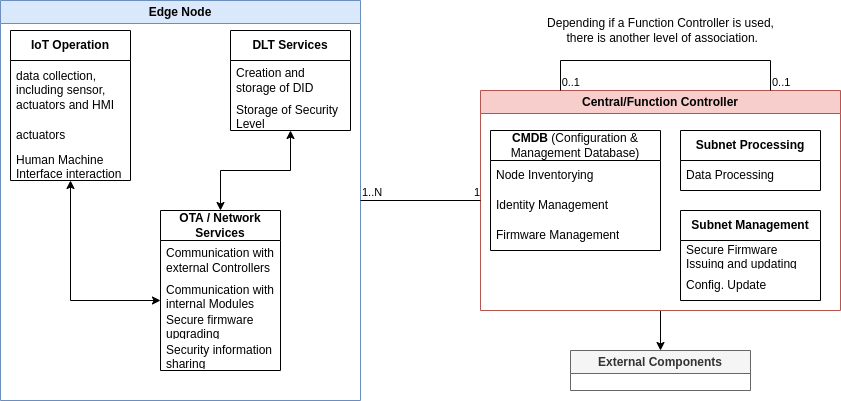

The diagram above was exported from draw.io. Its source (the exported page's mxGraphModel, read from the mxfile embedded in the PNG):
<mxGraphModel dx="1200" dy="1192" grid="1" gridSize="10" guides="1" tooltips="1" connect="1" arrows="1" fold="1" page="1" pageScale="1" pageWidth="1169" pageHeight="827" math="0" shadow="0">
  <root>
    <mxCell id="0" />
    <mxCell id="1" parent="0" />
    <mxCell id="BIdT5jMmVtFGGZCPCB4H-1" value="Edge Node" style="swimlane;whiteSpace=wrap;html=1;fillColor=#dae8fc;strokeColor=#6c8ebf;gradientColor=none;swimlaneFillColor=none;glass=0;" parent="1" vertex="1">
      <mxGeometry x="80" y="40" width="360" height="400" as="geometry" />
    </mxCell>
    <mxCell id="QzdPyty1t4-pSD8gQEf1-24" style="edgeStyle=orthogonalEdgeStyle;rounded=0;orthogonalLoop=1;jettySize=auto;html=1;endArrow=classic;endFill=1;startArrow=classic;startFill=1;" parent="BIdT5jMmVtFGGZCPCB4H-1" source="QzdPyty1t4-pSD8gQEf1-6" target="QzdPyty1t4-pSD8gQEf1-19" edge="1">
      <mxGeometry relative="1" as="geometry">
        <Array as="points">
          <mxPoint x="70" y="300" />
        </Array>
      </mxGeometry>
    </mxCell>
    <mxCell id="QzdPyty1t4-pSD8gQEf1-6" value="&lt;b&gt;IoT Operation&lt;/b&gt;&lt;br&gt;" style="swimlane;fontStyle=0;childLayout=stackLayout;horizontal=1;startSize=30;horizontalStack=0;resizeParent=1;resizeParentMax=0;resizeLast=0;collapsible=1;marginBottom=0;whiteSpace=wrap;html=1;" parent="BIdT5jMmVtFGGZCPCB4H-1" vertex="1">
      <mxGeometry x="10" y="30" width="120" height="150" as="geometry">
        <mxRectangle x="300" y="380" width="120" height="30" as="alternateBounds" />
      </mxGeometry>
    </mxCell>
    <mxCell id="QzdPyty1t4-pSD8gQEf1-7" value="data collection, including sensor, actuators and HMI" style="text;strokeColor=none;fillColor=none;align=left;verticalAlign=middle;spacingLeft=4;spacingRight=4;overflow=hidden;points=[[0,0.5],[1,0.5]];portConstraint=eastwest;rotatable=0;whiteSpace=wrap;html=1;" parent="QzdPyty1t4-pSD8gQEf1-6" vertex="1">
      <mxGeometry y="30" width="120" height="60" as="geometry" />
    </mxCell>
    <mxCell id="QzdPyty1t4-pSD8gQEf1-8" value="actuators&lt;br&gt;" style="text;strokeColor=none;fillColor=none;align=left;verticalAlign=middle;spacingLeft=4;spacingRight=4;overflow=hidden;points=[[0,0.5],[1,0.5]];portConstraint=eastwest;rotatable=0;whiteSpace=wrap;html=1;" parent="QzdPyty1t4-pSD8gQEf1-6" vertex="1">
      <mxGeometry y="90" width="120" height="30" as="geometry" />
    </mxCell>
    <mxCell id="QzdPyty1t4-pSD8gQEf1-9" value="Human Machine Interface interaction" style="text;strokeColor=none;fillColor=none;align=left;verticalAlign=middle;spacingLeft=4;spacingRight=4;overflow=hidden;points=[[0,0.5],[1,0.5]];portConstraint=eastwest;rotatable=0;whiteSpace=wrap;html=1;" parent="QzdPyty1t4-pSD8gQEf1-6" vertex="1">
      <mxGeometry y="120" width="120" height="30" as="geometry" />
    </mxCell>
    <mxCell id="QzdPyty1t4-pSD8gQEf1-19" value="&lt;b&gt;OTA / Network Services&lt;/b&gt;" style="swimlane;fontStyle=0;childLayout=stackLayout;horizontal=1;startSize=30;horizontalStack=0;resizeParent=1;resizeParentMax=0;resizeLast=0;collapsible=1;marginBottom=0;whiteSpace=wrap;html=1;" parent="BIdT5jMmVtFGGZCPCB4H-1" vertex="1">
      <mxGeometry x="160" y="210" width="120" height="160" as="geometry">
        <mxRectangle x="300" y="380" width="120" height="30" as="alternateBounds" />
      </mxGeometry>
    </mxCell>
    <mxCell id="QzdPyty1t4-pSD8gQEf1-20" value="Communication with external Controllers" style="text;strokeColor=none;fillColor=none;align=left;verticalAlign=middle;spacingLeft=4;spacingRight=4;overflow=hidden;points=[[0,0.5],[1,0.5]];portConstraint=eastwest;rotatable=0;whiteSpace=wrap;html=1;" parent="QzdPyty1t4-pSD8gQEf1-19" vertex="1">
      <mxGeometry y="30" width="120" height="40" as="geometry" />
    </mxCell>
    <mxCell id="QzdPyty1t4-pSD8gQEf1-21" value="Communication with internal Modules" style="text;strokeColor=none;fillColor=none;align=left;verticalAlign=middle;spacingLeft=4;spacingRight=4;overflow=hidden;points=[[0,0.5],[1,0.5]];portConstraint=eastwest;rotatable=0;whiteSpace=wrap;html=1;" parent="QzdPyty1t4-pSD8gQEf1-19" vertex="1">
      <mxGeometry y="70" width="120" height="30" as="geometry" />
    </mxCell>
    <mxCell id="QzdPyty1t4-pSD8gQEf1-25" value="Secure firmware upgrading" style="text;strokeColor=none;fillColor=none;align=left;verticalAlign=middle;spacingLeft=4;spacingRight=4;overflow=hidden;points=[[0,0.5],[1,0.5]];portConstraint=eastwest;rotatable=0;whiteSpace=wrap;html=1;" parent="QzdPyty1t4-pSD8gQEf1-19" vertex="1">
      <mxGeometry y="100" width="120" height="30" as="geometry" />
    </mxCell>
    <mxCell id="QzdPyty1t4-pSD8gQEf1-26" value="Security information sharing" style="text;strokeColor=none;fillColor=none;align=left;verticalAlign=middle;spacingLeft=4;spacingRight=4;overflow=hidden;points=[[0,0.5],[1,0.5]];portConstraint=eastwest;rotatable=0;whiteSpace=wrap;html=1;" parent="QzdPyty1t4-pSD8gQEf1-19" vertex="1">
      <mxGeometry y="130" width="120" height="30" as="geometry" />
    </mxCell>
    <mxCell id="QzdPyty1t4-pSD8gQEf1-23" style="edgeStyle=orthogonalEdgeStyle;rounded=0;orthogonalLoop=1;jettySize=auto;html=1;startArrow=classic;startFill=1;" parent="BIdT5jMmVtFGGZCPCB4H-1" source="QzdPyty1t4-pSD8gQEf1-10" target="QzdPyty1t4-pSD8gQEf1-19" edge="1">
      <mxGeometry relative="1" as="geometry" />
    </mxCell>
    <mxCell id="QzdPyty1t4-pSD8gQEf1-10" value="&lt;b&gt;DLT Services&lt;/b&gt;" style="swimlane;fontStyle=0;childLayout=stackLayout;horizontal=1;startSize=30;horizontalStack=0;resizeParent=1;resizeParentMax=0;resizeLast=0;collapsible=1;marginBottom=0;whiteSpace=wrap;html=1;" parent="BIdT5jMmVtFGGZCPCB4H-1" vertex="1">
      <mxGeometry x="230" y="30" width="120" height="100" as="geometry">
        <mxRectangle x="300" y="380" width="120" height="30" as="alternateBounds" />
      </mxGeometry>
    </mxCell>
    <mxCell id="QzdPyty1t4-pSD8gQEf1-11" value="Creation and storage of DID" style="text;strokeColor=none;fillColor=none;align=left;verticalAlign=middle;spacingLeft=4;spacingRight=4;overflow=hidden;points=[[0,0.5],[1,0.5]];portConstraint=eastwest;rotatable=0;whiteSpace=wrap;html=1;" parent="QzdPyty1t4-pSD8gQEf1-10" vertex="1">
      <mxGeometry y="30" width="120" height="40" as="geometry" />
    </mxCell>
    <mxCell id="QzdPyty1t4-pSD8gQEf1-12" value="Storage of Security Level" style="text;strokeColor=none;fillColor=none;align=left;verticalAlign=middle;spacingLeft=4;spacingRight=4;overflow=hidden;points=[[0,0.5],[1,0.5]];portConstraint=eastwest;rotatable=0;whiteSpace=wrap;html=1;" parent="QzdPyty1t4-pSD8gQEf1-10" vertex="1">
      <mxGeometry y="70" width="120" height="30" as="geometry" />
    </mxCell>
    <mxCell id="QzdPyty1t4-pSD8gQEf1-56" style="edgeStyle=orthogonalEdgeStyle;rounded=0;orthogonalLoop=1;jettySize=auto;html=1;" parent="1" source="QzdPyty1t4-pSD8gQEf1-2" target="QzdPyty1t4-pSD8gQEf1-45" edge="1">
      <mxGeometry relative="1" as="geometry" />
    </mxCell>
    <mxCell id="QzdPyty1t4-pSD8gQEf1-2" value="Central/Function Controller" style="swimlane;whiteSpace=wrap;html=1;fillColor=#f8cecc;strokeColor=#b85450;" parent="1" vertex="1">
      <mxGeometry x="560" y="130" width="360" height="220" as="geometry" />
    </mxCell>
    <mxCell id="QzdPyty1t4-pSD8gQEf1-27" value="&lt;b&gt;CMDB&lt;/b&gt;&amp;nbsp;(Configuration &amp;amp; Management Database)" style="swimlane;fontStyle=0;childLayout=stackLayout;horizontal=1;startSize=30;horizontalStack=0;resizeParent=1;resizeParentMax=0;resizeLast=0;collapsible=1;marginBottom=0;whiteSpace=wrap;html=1;" parent="QzdPyty1t4-pSD8gQEf1-2" vertex="1">
      <mxGeometry x="10" y="40" width="170" height="120" as="geometry" />
    </mxCell>
    <mxCell id="QzdPyty1t4-pSD8gQEf1-28" value="Node Inventorying" style="text;strokeColor=none;fillColor=none;align=left;verticalAlign=middle;spacingLeft=4;spacingRight=4;overflow=hidden;points=[[0,0.5],[1,0.5]];portConstraint=eastwest;rotatable=0;whiteSpace=wrap;html=1;" parent="QzdPyty1t4-pSD8gQEf1-27" vertex="1">
      <mxGeometry y="30" width="170" height="30" as="geometry" />
    </mxCell>
    <mxCell id="QzdPyty1t4-pSD8gQEf1-42" value="Identity Management" style="text;strokeColor=none;fillColor=none;align=left;verticalAlign=middle;spacingLeft=4;spacingRight=4;overflow=hidden;points=[[0,0.5],[1,0.5]];portConstraint=eastwest;rotatable=0;whiteSpace=wrap;html=1;" parent="QzdPyty1t4-pSD8gQEf1-27" vertex="1">
      <mxGeometry y="60" width="170" height="30" as="geometry" />
    </mxCell>
    <mxCell id="QzdPyty1t4-pSD8gQEf1-43" value="Firmware Management" style="text;strokeColor=none;fillColor=none;align=left;verticalAlign=middle;spacingLeft=4;spacingRight=4;overflow=hidden;points=[[0,0.5],[1,0.5]];portConstraint=eastwest;rotatable=0;whiteSpace=wrap;html=1;" parent="QzdPyty1t4-pSD8gQEf1-27" vertex="1">
      <mxGeometry y="90" width="170" height="30" as="geometry" />
    </mxCell>
    <mxCell id="QzdPyty1t4-pSD8gQEf1-35" value="&lt;b&gt;Subnet Processing&lt;/b&gt;" style="swimlane;fontStyle=0;childLayout=stackLayout;horizontal=1;startSize=30;horizontalStack=0;resizeParent=1;resizeParentMax=0;resizeLast=0;collapsible=1;marginBottom=0;whiteSpace=wrap;html=1;" parent="QzdPyty1t4-pSD8gQEf1-2" vertex="1">
      <mxGeometry x="200" y="40" width="140" height="60" as="geometry" />
    </mxCell>
    <mxCell id="QzdPyty1t4-pSD8gQEf1-36" value="Data Processing" style="text;strokeColor=none;fillColor=none;align=left;verticalAlign=middle;spacingLeft=4;spacingRight=4;overflow=hidden;points=[[0,0.5],[1,0.5]];portConstraint=eastwest;rotatable=0;whiteSpace=wrap;html=1;" parent="QzdPyty1t4-pSD8gQEf1-35" vertex="1">
      <mxGeometry y="30" width="140" height="30" as="geometry" />
    </mxCell>
    <mxCell id="QzdPyty1t4-pSD8gQEf1-31" value="&lt;b&gt;Subnet Management&lt;/b&gt;" style="swimlane;fontStyle=0;childLayout=stackLayout;horizontal=1;startSize=30;horizontalStack=0;resizeParent=1;resizeParentMax=0;resizeLast=0;collapsible=1;marginBottom=0;whiteSpace=wrap;html=1;" parent="QzdPyty1t4-pSD8gQEf1-2" vertex="1">
      <mxGeometry x="200" y="120" width="140" height="90" as="geometry" />
    </mxCell>
    <mxCell id="QzdPyty1t4-pSD8gQEf1-32" value="Secure Firmware Issuing and updating" style="text;strokeColor=none;fillColor=none;align=left;verticalAlign=middle;spacingLeft=4;spacingRight=4;overflow=hidden;points=[[0,0.5],[1,0.5]];portConstraint=eastwest;rotatable=0;whiteSpace=wrap;html=1;" parent="QzdPyty1t4-pSD8gQEf1-31" vertex="1">
      <mxGeometry y="30" width="140" height="30" as="geometry" />
    </mxCell>
    <mxCell id="QzdPyty1t4-pSD8gQEf1-33" value="Config. Update" style="text;strokeColor=none;fillColor=none;align=left;verticalAlign=middle;spacingLeft=4;spacingRight=4;overflow=hidden;points=[[0,0.5],[1,0.5]];portConstraint=eastwest;rotatable=0;whiteSpace=wrap;html=1;" parent="QzdPyty1t4-pSD8gQEf1-31" vertex="1">
      <mxGeometry y="60" width="140" height="30" as="geometry" />
    </mxCell>
    <mxCell id="QzdPyty1t4-pSD8gQEf1-45" value="External Components" style="swimlane;whiteSpace=wrap;html=1;fillColor=#f5f5f5;strokeColor=#666666;fontColor=#333333;" parent="1" vertex="1">
      <mxGeometry x="650" y="390" width="180" height="40" as="geometry" />
    </mxCell>
    <mxCell id="MGuj70cQJ0qloU-IHqZh-1" value="" style="endArrow=none;html=1;edgeStyle=orthogonalEdgeStyle;rounded=0;" edge="1" parent="1" source="BIdT5jMmVtFGGZCPCB4H-1" target="QzdPyty1t4-pSD8gQEf1-2">
      <mxGeometry relative="1" as="geometry">
        <mxPoint x="470" y="220" as="sourcePoint" />
        <mxPoint x="630" y="220" as="targetPoint" />
      </mxGeometry>
    </mxCell>
    <mxCell id="MGuj70cQJ0qloU-IHqZh-2" value="1..N" style="edgeLabel;resizable=0;html=1;align=left;verticalAlign=bottom;" connectable="0" vertex="1" parent="MGuj70cQJ0qloU-IHqZh-1">
      <mxGeometry x="-1" relative="1" as="geometry" />
    </mxCell>
    <mxCell id="MGuj70cQJ0qloU-IHqZh-3" value="1" style="edgeLabel;resizable=0;html=1;align=right;verticalAlign=bottom;" connectable="0" vertex="1" parent="MGuj70cQJ0qloU-IHqZh-1">
      <mxGeometry x="1" relative="1" as="geometry" />
    </mxCell>
    <mxCell id="MGuj70cQJ0qloU-IHqZh-4" value="" style="endArrow=none;html=1;edgeStyle=orthogonalEdgeStyle;rounded=0;" edge="1" parent="1" source="QzdPyty1t4-pSD8gQEf1-2" target="QzdPyty1t4-pSD8gQEf1-2">
      <mxGeometry relative="1" as="geometry">
        <mxPoint x="850" y="110" as="sourcePoint" />
        <mxPoint x="640" y="110" as="targetPoint" />
        <Array as="points">
          <mxPoint x="850" y="100" />
          <mxPoint x="640" y="100" />
        </Array>
      </mxGeometry>
    </mxCell>
    <mxCell id="MGuj70cQJ0qloU-IHqZh-5" value="0..1" style="edgeLabel;resizable=0;html=1;align=left;verticalAlign=bottom;" connectable="0" vertex="1" parent="MGuj70cQJ0qloU-IHqZh-4">
      <mxGeometry x="-1" relative="1" as="geometry" />
    </mxCell>
    <mxCell id="MGuj70cQJ0qloU-IHqZh-6" value="0..1" style="edgeLabel;resizable=0;html=1;align=right;verticalAlign=bottom;" connectable="0" vertex="1" parent="MGuj70cQJ0qloU-IHqZh-4">
      <mxGeometry x="1" relative="1" as="geometry">
        <mxPoint x="20" as="offset" />
      </mxGeometry>
    </mxCell>
    <mxCell id="MGuj70cQJ0qloU-IHqZh-9" value="Depending if a Function Controller is used,&lt;br&gt;&amp;nbsp;there is another level of association." style="text;html=1;align=center;verticalAlign=middle;resizable=0;points=[];autosize=1;strokeColor=none;fillColor=none;" vertex="1" parent="1">
      <mxGeometry x="615" y="50" width="250" height="40" as="geometry" />
    </mxCell>
  </root>
</mxGraphModel>